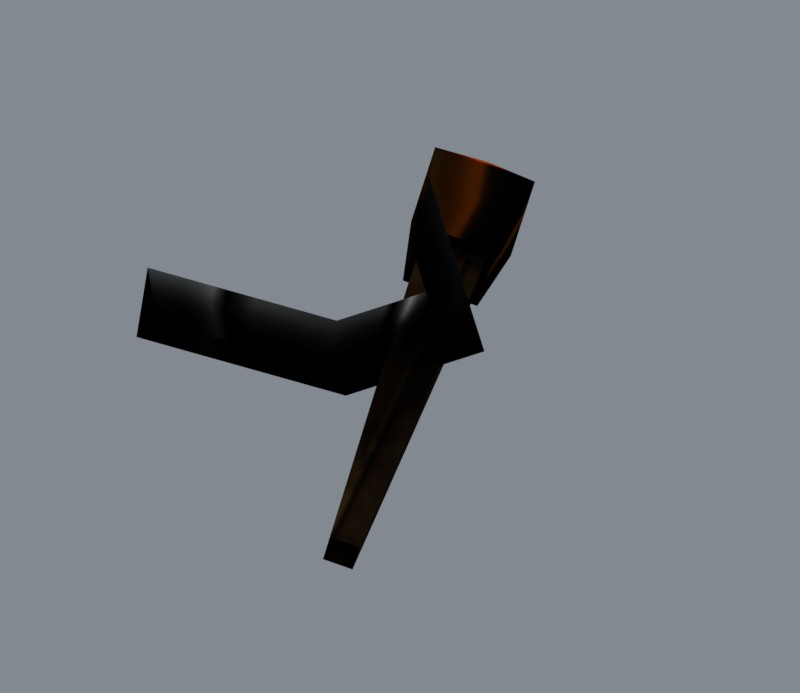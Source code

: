 # Source: roundtrip-context.blend  (saved by Blender 5.2.45; exported with 4.5.12 LTS)
import bpy
from mathutils import Matrix  # noqa: F401  (used for matrix-valued properties, if any)

bpy.ops.wm.read_factory_settings(use_empty=True)
scene = bpy.context.scene
scene.name = 'Object42'

# ---- collections
col_collection = bpy.data.collections.new('Collection'); scene.collection.children.link(col_collection)

# ---- images (referenced by path relative to the original .blend; pixels are not part of the script)
import os
ASSET_DIR = os.environ.get("B2B_ASSET_DIR", "")  # directory of the original .blend (textures are referenced by path, not embedded)
HERE = os.path.dirname(os.path.abspath(__file__))  # packed textures are extracted next to this script under _unpacked/

def load_image(name, relpath, width, height, colorspace="sRGB"):
    """Load a texture the original file referenced (path relative to the .blend, or extracted next to this script)."""
    p = next((c for c in (os.path.join(HERE, relpath), os.path.join(ASSET_DIR, relpath)) if relpath and os.path.exists(c)), "")
    if p:
        img = bpy.data.images.load(p, check_existing=True)
        img.name = name
    else:  # same state as the original file: an image datablock whose file is absent (Cycles renders it pink)
        img = bpy.data.images.new(name, width, height)
        img.source = "FILE"
        img.filepath = "//" + (relpath or name)
    img.colorspace_settings.name = colorspace
    return img
img_wood01_jpg = load_image('wood01.jpg', '_unpacked/wood01.1d855c19.jpg', 256, 256, 'sRGB')
img_fire0a_jpg = load_image('fire0a.jpg', '_unpacked/fire0a.083ea2dd.jpg', 32, 32, 'sRGB')

# ---- materials (node trees are filled in below, after node groups)
mat_wood01_jpg = bpy.data.materials.new('wood01.jpg')
mat_wood01_jpg.diffuse_color = (0.4817, 0.6877, 0.4481, 1.0)
mat_fire0a_jpg = bpy.data.materials.new('fire0a.jpg')
mat_fire0a_jpg.diffuse_color = (0.4597, 0.4151, 0.8087, 1.0)

# ---- material node trees
mat_wood01_jpg.use_nodes = True; mat_wood01_jpg.node_tree.nodes.clear()
_N = mat_wood01_jpg.node_tree.nodes; _L = mat_wood01_jpg.node_tree.links
n0 = _N.new('ShaderNodeBsdfPrincipled'); n0.name = 'Principled BSDF'; n0.location = (-200, 100)
n0.inputs[2].default_value = 1.0
n0.inputs[10].default_value = 0.005
n0.inputs[13].default_value = 0.0
n1 = _N.new('ShaderNodeOutputMaterial'); n1.name = 'Material Output'; n1.location = (200, 100)
n2 = _N.new('ShaderNodeTexImage'); n2.name = 'Image Texture'; n2.location = (-600, 100)
n2.image = img_wood01_jpg
_L.new(n0.outputs[0], n1.inputs[0])
_L.new(n2.outputs[0], n0.inputs[0])
n1.is_active_output = True
mat_fire0a_jpg.use_nodes = True; mat_fire0a_jpg.node_tree.nodes.clear()
_N = mat_fire0a_jpg.node_tree.nodes; _L = mat_fire0a_jpg.node_tree.links
n0 = _N.new('ShaderNodeBsdfPrincipled'); n0.name = 'Principled BSDF'; n0.location = (-200, 100)
n0.inputs[2].default_value = 1.0
n0.inputs[10].default_value = 0.005
n0.inputs[13].default_value = 0.0
n1 = _N.new('ShaderNodeOutputMaterial'); n1.name = 'Material Output'; n1.location = (200, 100)
n2 = _N.new('ShaderNodeTexImage'); n2.name = 'Image Texture'; n2.location = (-600, 100)
n2.image = img_fire0a_jpg
_L.new(n0.outputs[0], n1.inputs[0])
_L.new(n2.outputs[0], n0.inputs[0])
n1.is_active_output = True

# ---- world
world_world = bpy.data.worlds.new('World'); scene.world = world_world
world_world.use_nodes = True; world_world.node_tree.nodes.clear()
_N = world_world.node_tree.nodes; _L = world_world.node_tree.links
n0 = _N.new('ShaderNodeOutputWorld'); n0.name = 'World Output'; n0.location = (200, 100)
n1 = _N.new('ShaderNodeBackground'); n1.name = 'Background'; n1.location = (-200, 100)
n1.inputs[0].default_value = (0.32, 0.36, 0.4, 1.0)
n1.inputs[1].default_value = 0.7
_L.new(n1.outputs[0], n0.inputs[0])
n0.is_active_output = True
world_world.color = (0.05088, 0.05088, 0.05088)
world_world.sun_shadow_jitter_overblur = 0.0

# ---- cameras
cam_offlinecamera = bpy.data.cameras.new('OfflineCamera')
cam_offlinecamera.type = 'ORTHO'
cam_offlinecamera.clip_end = 1089.0
cam_offlinecamera.ortho_scale = 76.2

# ---- lights
light_offlinediffusesun = bpy.data.lights.new('OfflineDiffuseSun', 'SUN')
light_offlinediffusesun.angle = 0.3
light_offlinediffusesun.energy = 2.3

# ---- meshes
me_object42 = bpy.data.meshes.new('Object42')
me_object42.from_pydata([(-2.079, -7.806, 178.2), (0.031, -9.719, 177.3), (0.031, -30.7, 216.6), (-4.509, -26.59, 218.5), (2.141, -7.806, 178.2), (4.571, -26.59, 218.5), (0.031, -5.893, 179.1), (0.031, -22.48, 220.4), (0.031, -35.6, 223.4), (-6.053, -30.09, 226.0), (6.115, -30.09, 226.0), (0.031, -24.57, 228.5), (0.031, -32.25, 230.6), (17.45, 1.264, 202.8), (6.744, -16.98, 209.5), (7.514, -19.67, 202.8), (15.72, 1.927, 209.5), (5.974, -14.29, 202.8), (13.99, 2.591, 202.8), (-7.65, -16.98, 209.5), (-8.421, -19.67, 202.8), (-6.88, -14.29, 202.8), (-16.63, 1.927, 209.5), (-18.36, 1.264, 202.8), (-14.89, 2.591, 202.8), (-5.281, -26.15, 217.5), (0.031, -30.97, 215.3), (0.031, -36.7, 223.3), (-7.087, -30.25, 226.3), (5.343, -26.15, 217.5), (7.149, -30.25, 226.3), (0.031, -21.34, 219.8), (0.031, -23.79, 229.3), (0.031, -32.77, 231.7)], [], [(0, 1, 2), (2, 3, 0), (1, 4, 5), (5, 2, 1), (4, 6, 7), (7, 5, 4), (6, 0, 3), (3, 7, 6), (3, 2, 8), (8, 9, 3), (2, 5, 10), (10, 8, 2), (5, 7, 11), (11, 10, 5), (7, 3, 9), (9, 11, 7), (9, 8, 12), (8, 10, 12), (10, 11, 12), (11, 9, 12), (13, 14, 15), (13, 16, 14), (16, 17, 14), (16, 18, 17), (15, 19, 20), (15, 14, 19), (14, 21, 19), (14, 17, 21), (20, 22, 23), (20, 19, 22), (19, 24, 22), (19, 21, 24), (25, 26, 27), (27, 28, 25), (26, 29, 30), (30, 27, 26), (29, 31, 32), (32, 30, 29), (31, 25, 28), (28, 32, 31), (28, 27, 33), (27, 30, 33), (30, 32, 33), (32, 28, 33)])
me_object42.polygons.foreach_set('use_smooth', [True] * 44)
me_object42.polygons.foreach_set('material_index', [0, 0, 0, 0, 0, 0, 0, 0, 0, 0, 0, 0, 0, 0, 0, 0, 0, 0, 0, 0, 0, 0, 0, 0, 0, 0, 0, 0, 0, 0, 0, 0, 1, 1, 1, 1, 1, 1, 1, 1, 1, 1, 1, 1])
_k = set([(0, 3), (1, 2), (2, 3), (2, 5), (3, 7), (4, 5), (5, 7), (6, 7)])
me_object42.attributes.new('sharp_edge', 'BOOLEAN', 'EDGE').data.foreach_set('value', [ (min(e.vertices), max(e.vertices)) in _k for e in me_object42.edges])
_uv = me_object42.uv_layers.new(name='Float2')
_uv.uv.foreach_set('vector', [0.2997, 0.3583, 0.3015, 0.3812, 0.1025, 0.3973, 0.1025, 0.3973, 0.1008, 0.348, 0.2997, 0.3583, 0.3015, 0.3812, 0.2997, 0.3583, 0.1008, 0.348, 0.1008, 0.348, 0.1025, 0.3973, 0.3015, 0.3812, 0.2997, 0.3583, 0.3044, 0.3354, 0.1013, 0.2987, 0.1013, 0.2987, 0.1008, 0.348, 0.2997, 0.3583, 0.3044, 0.3354, 0.2997, 0.3583, 0.1008, 0.348, 0.1008, 0.348, 0.1013, 0.2987, 0.3044, 0.3354, 0.1008, 0.348, 0.1025, 0.3973, 0.081, 0.414, 0.081, 0.414, 0.0836, 0.3479, 0.1008, 0.348, 0.1025, 0.3973, 0.1008, 0.348, 0.0836, 0.3479, 0.0836, 0.3479, 0.081, 0.414, 0.1025, 0.3973, 0.1008, 0.348, 0.1013, 0.2987, 0.0828, 0.2819, 0.0828, 0.2819, 0.0836, 0.3479, 0.1008, 0.348, 0.1013, 0.2987, 0.1008, 0.348, 0.0836, 0.3479, 0.0836, 0.3479, 0.0828, 0.2819, 0.1013, 0.2987, 0.0836, 0.3479, 0.081, 0.414, 0.0611, 0.3478, 0.081, 0.414, 0.0836, 0.3479, 0.0611, 0.3478, 0.0836, 0.3479, 0.0828, 0.2819, 0.0611, 0.3478, 0.0828, 0.2819, 0.0836, 0.3479, 0.0611, 0.3478, 0.8949, 0.0611, 0.9147, 0.1152, 0.8948, 0.1153, 0.8949, 0.0611, 0.9145, 0.061, 0.9147, 0.1152, 0.9145, 0.061, 0.895, 0.1151, 0.9147, 0.1152, 0.9145, 0.061, 0.895, 0.061, 0.895, 0.1151, 0.8948, 0.1153, 0.915, 0.1736, 0.8952, 0.1736, 0.8948, 0.1153, 0.9147, 0.1152, 0.915, 0.1736, 0.9147, 0.1152, 0.895, 0.1735, 0.915, 0.1736, 0.9147, 0.1152, 0.895, 0.1151, 0.895, 0.1735, 0.8952, 0.1736, 0.9151, 0.2287, 0.8954, 0.2289, 0.8952, 0.1736, 0.915, 0.1736, 0.9151, 0.2287, 0.915, 0.1736, 0.8951, 0.2286, 0.9151, 0.2287, 0.915, 0.1736, 0.895, 0.1735, 0.8951, 0.2286, 0.1652, 0.5003, 0.4999, 0.197, 0.4999, 0.1995, 0.4999, 0.1995, 0.1669, 0.5019, 0.1652, 0.5003, 0.4999, 0.197, 0.8334, 0.5019, 0.8329, 0.5019, 0.8329, 0.5019, 0.4999, 0.1995, 0.4999, 0.197, 0.8334, 0.5019, 0.4999, 0.8307, 0.4999, 0.8349, 0.4999, 0.8349, 0.8329, 0.5019, 0.8334, 0.5019, 0.4999, 0.8307, 0.1652, 0.5003, 0.1669, 0.5019, 0.1669, 0.5019, 0.4999, 0.8349, 0.4999, 0.8307, 0.1669, 0.5019, 0.4999, 0.1995, 0.4999, 0.4826, 0.4999, 0.1995, 0.8329, 0.5019, 0.4999, 0.4826, 0.8329, 0.5019, 0.4999, 0.8349, 0.4999, 0.4826, 0.4999, 0.8349, 0.1669, 0.5019, 0.4999, 0.4826])
me_object42.materials.append(mat_wood01_jpg)
me_object42.materials.append(mat_fire0a_jpg)
me_object42.update()
me_object42.normals_split_custom_set([tuple(v) for v in zip(*[iter([-0.7066, -0.624, -0.3336, -0.7066, -0.624, -0.3336, -0.7066, -0.624, -0.3336, -0.7066, -0.624, -0.3336, -0.7066, -0.624, -0.3336, -0.7066, -0.624, -0.3336, 0.7066, -0.624, -0.3336, 0.7066, -0.624, -0.3336, 0.7066, -0.624, -0.3336, 0.7066, -0.624, -0.3336, 0.7066, -0.624, -0.3336, 0.7066, -0.624, -0.3336, 0.7066, 0.6567, 0.2636, 0.7066, 0.6567, 0.2636, 0.7066, 0.6567, 0.2636, 0.7066, 0.6567, 0.2636, 0.7066, 0.6567, 0.2636, 0.7066, 0.6567, 0.2636, -0.7066, 0.6567, 0.2636, -0.7066, 0.6567, 0.2636, -0.7066, 0.6567, 0.2636, -0.7066, 0.6567, 0.2636, -0.7066, 0.6567, 0.2636, -0.7066, 0.6567, 0.2636, -0.9342, -0.2085, -0.2895, 0.3113, -0.773, -0.5528, -0.2071, -0.9655, -0.1578, -0.2071, -0.9655, -0.1578, -0.9417, 0.07572, 0.3278, -0.9342, -0.2085, -0.2895, 0.3113, -0.773, -0.5528, 0.9342, 0.3557, -0.02638, 0.9417, -0.2998, 0.1527, 0.9417, -0.2998, 0.1527, -0.2071, -0.9655, -0.1578, 0.3113, -0.773, -0.5528, 0.9342, 0.3557, -0.02638, -0.3112, 0.9203, 0.2369, 0.2072, 0.7414, 0.6383, 0.2072, 0.7414, 0.6383, 0.9417, -0.2998, 0.1527, 0.9342, 0.3557, -0.02638, -0.3112, 0.9203, 0.2369, -0.9342, -0.2085, -0.2895, -0.9417, 0.07572, 0.3278, -0.9417, 0.07572, 0.3278, 0.2072, 0.7414, 0.6383, -0.3112, 0.9203, 0.2369, -0.9417, 0.07572, 0.3278, -0.2071, -0.9655, -0.1578, -6.061e-07, -0.4226, 0.9063, -0.2071, -0.9655, -0.1578, 0.9417, -0.2998, 0.1527, -6.061e-07, -0.4226, 0.9063, 0.9417, -0.2998, 0.1527, 0.2072, 0.7414, 0.6383, -6.061e-07, -0.4226, 0.9063, 0.2072, 0.7414, 0.6383, -0.9417, 0.07572, 0.3278, -6.061e-07, -0.4226, 0.9063, 0.8712, -0.4136, 0.2644, 0.4041, 0.239, 0.8829, 0.3312, -0.8629, 0.3818, 0.8712, -0.4136, 0.2644, -0.6978, 0.3312, 0.6351, 0.4041, 0.239, 0.8829, -0.6978, 0.3312, 0.6351, -0.6619, 0.6673, 0.3415, 0.4041, 0.239, 0.8829, -0.6978, 0.3312, 0.6351, -0.8712, 0.4136, 0.2644, -0.6619, 0.6673, 0.3415, 0.3312, -0.8629, 0.3818, 0.4043, -0.239, 0.8829, -0.6619, -0.6673, 0.3415, 0.3312, -0.8629, 0.3818, 0.4041, 0.239, 0.8829, 0.4043, -0.239, 0.8829, 0.4041, 0.239, 0.8829, 0.3311, 0.8629, 0.3818, 0.4043, -0.239, 0.8829, 0.4041, 0.239, 0.8829, -0.6619, 0.6673, 0.3415, 0.3311, 0.8629, 0.3818, -0.6619, -0.6673, 0.3415, -0.6979, -0.3313, 0.635, -0.8712, -0.4136, 0.2644, -0.6619, -0.6673, 0.3415, 0.4043, -0.239, 0.8829, -0.6979, -0.3313, 0.635, 0.4043, -0.239, 0.8829, 0.8712, 0.4136, 0.2644, -0.6979, -0.3313, 0.635, 0.4043, -0.239, 0.8829, 0.3311, 0.8629, 0.3818, 0.8712, 0.4136, 0.2644, -0.9342, -0.2084, -0.2894, 0.3113, -0.773, -0.5527, -0.2071, -0.9655, -0.1578, -0.2071, -0.9655, -0.1578, -0.9417, 0.07573, 0.3278, -0.9342, -0.2084, -0.2894, 0.3113, -0.773, -0.5527, 0.9342, 0.3557, -0.02639, 0.9417, -0.2998, 0.1527, 0.9417, -0.2998, 0.1527, -0.2071, -0.9655, -0.1578, 0.3113, -0.773, -0.5527, 0.9342, 0.3557, -0.02639, -0.3112, 0.9203, 0.2369, 0.2072, 0.7414, 0.6383, 0.2072, 0.7414, 0.6383, 0.9417, -0.2998, 0.1527, 0.9342, 0.3557, -0.02639, -0.3112, 0.9203, 0.2369, -0.9342, -0.2084, -0.2894, -0.9417, 0.07573, 0.3278, -0.9417, 0.07573, 0.3278, 0.2072, 0.7414, 0.6383, -0.3112, 0.9203, 0.2369, -0.9417, 0.07573, 0.3278, -0.2071, -0.9655, -0.1578, 4.041e-07, -0.4226, 0.9063, -0.2071, -0.9655, -0.1578, 0.9417, -0.2998, 0.1527, 4.041e-07, -0.4226, 0.9063, 0.9417, -0.2998, 0.1527, 0.2072, 0.7414, 0.6383, 4.041e-07, -0.4226, 0.9063, 0.2072, 0.7414, 0.6383, -0.9417, 0.07573, 0.3278, 4.041e-07, -0.4226, 0.9063])] * 3)])
arm_object42_skeleton = bpy.data.armatures.new('Object42_skeleton')  # bones are not reproduced

# ---- objects
ob_object42_skeleton = bpy.data.objects.new('Object42_skeleton', arm_object42_skeleton)
ob_object42 = bpy.data.objects.new('Object42', me_object42)
ob_offlinecamera = bpy.data.objects.new('OfflineCamera', cam_offlinecamera)
ob_offlinediffusesun = bpy.data.objects.new('OfflineDiffuseSun', light_offlinediffusesun)

# ---- transforms, parenting, visibility, modifiers, constraints
ob_object42_skeleton.location = (0.0, 0.0, 0.0)
ob_object42_skeleton.show_in_front = True
ob_object42.parent = ob_object42_skeleton
ob_object42.location = (0.0, 0.0, 0.0)
_vg = ob_object42.vertex_groups.new(name='Box03')
_vg.add([0, 1, 2, 3, 4, 5, 6, 7, 8, 9, 10, 11, 12, 13, 14, 15, 16, 17, 18, 19, 20, 21, 22, 23, 24, 25, 26, 27, 28, 29, 30, 31, 32, 33], 1.0, 'REPLACE')
_m = ob_object42.modifiers.new('Armature', 'ARMATURE')
_m.object = ob_object42_skeleton
ob_offlinecamera.location = (-73.93, 91.8, 133.8)
ob_offlinecamera.rotation_euler = (2.065, -3.846e-08, -2.548)
ob_offlinediffusesun.location = (0.0, 0.0, 0.0)
ob_offlinediffusesun.rotation_euler = (0.45, -0.55, -0.4)

# ---- collection membership
scene.collection.objects.link(ob_object42_skeleton)
scene.collection.objects.link(ob_object42)
scene.collection.objects.link(ob_offlinecamera)
scene.collection.objects.link(ob_offlinediffusesun)

# ---- scene / render settings (as saved in the file)
scene.camera = ob_offlinecamera
scene.frame_start = 0; scene.frame_end = 0; scene.frame_set(0)
scene.render.engine = 'CYCLES'
scene.render.resolution_x = 900
scene.render.resolution_y = 780
scene.render.bake_bias = 0.0
scene.render.bake_samples = 0
scene.render.compositor_device = 'GPU'
scene.cycles.samples = 24
scene.eevee.use_volume_custom_range = False
scene.eevee.fast_gi_thickness_near = 0.1
scene.eevee.fast_gi_thickness_far = 0.0
scene.eevee.ray_tracing_options.screen_trace_thickness = 0.1
scene.view_settings.view_transform = 'Standard'
bpy.context.view_layer.update()
